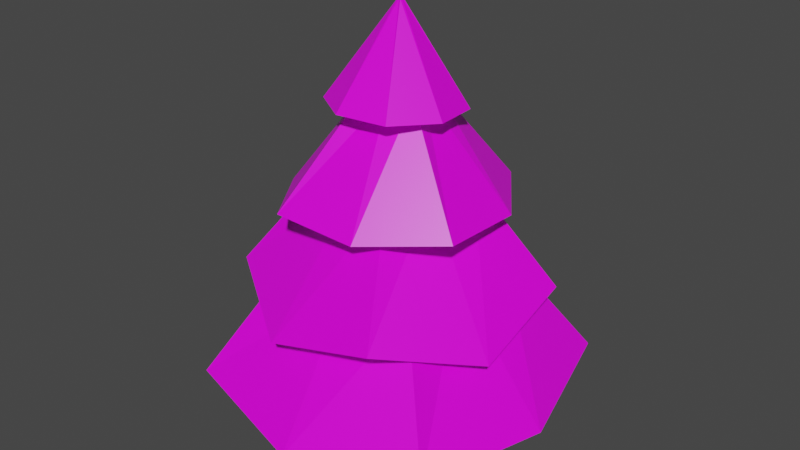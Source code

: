 # Source: tree-straight-1.blend  (saved by Blender 3.4.6; exported with 4.5.12 LTS)
import bpy
from mathutils import Matrix  # noqa: F401  (used for matrix-valued properties, if any)

bpy.ops.wm.read_factory_settings(use_empty=True)
scene = bpy.context.scene
scene.name = 'Scene'

# ---- collections
col_collection = bpy.data.collections.new('Collection'); scene.collection.children.link(col_collection)

# ---- images (referenced by path relative to the original .blend; pixels are not part of the script)
import os
ASSET_DIR = os.environ.get("B2B_ASSET_DIR", "")  # directory of the original .blend (textures are referenced by path, not embedded)
HERE = os.path.dirname(os.path.abspath(__file__))  # packed textures are extracted next to this script under _unpacked/

def load_image(name, relpath, width, height, colorspace="sRGB"):
    """Load a texture the original file referenced (path relative to the .blend, or extracted next to this script)."""
    p = next((c for c in (os.path.join(HERE, relpath), os.path.join(ASSET_DIR, relpath)) if relpath and os.path.exists(c)), "")
    if p:
        img = bpy.data.images.load(p, check_existing=True)
        img.name = name
    else:  # same state as the original file: an image datablock whose file is absent (Cycles renders it pink)
        img = bpy.data.images.new(name, width, height)
        img.source = "FILE"
        img.filepath = "//" + (relpath or name)
    img.colorspace_settings.name = colorspace
    return img
img_tree_texture_decolored_256_png = load_image('tree-texture-decolored-256.png', 'tree-texture-decolored-256.png', 1024, 1024, 'sRGB')

# ---- materials (node trees are filled in below, after node groups)
mat_material = bpy.data.materials.new('Material')
mat_material.alpha_threshold = 0.0
mat_material.use_transparent_shadow = False
mat_material.line_color = (0.0, 0.0, 0.0, 1.0)

# ---- material node trees
mat_material.use_nodes = True; mat_material.node_tree.nodes.clear()
_N = mat_material.node_tree.nodes; _L = mat_material.node_tree.links
n0 = _N.new('ShaderNodeOutputMaterial'); n0.name = 'Material Output'; n0.location = (300, 300)
n1 = _N.new('ShaderNodeBsdfPrincipled'); n1.name = 'Principled BSDF'; n1.location = (10, 300)
n1.distribution = 'GGX'
n1.subsurface_method = 'BURLEY'
n1.inputs[2].default_value = 0.4
n1.inputs[3].default_value = 1.45
n1.inputs[27].default_value = (0.0, 0.0, 0.0, 1.0)
n1.inputs[28].default_value = 1.0
n2 = _N.new('ShaderNodeTexImage'); n2.name = 'Image Texture'; n2.location = (-280, 270)
n2.image = img_tree_texture_decolored_256_png
_L.new(n1.outputs[0], n0.inputs[0])
_L.new(n2.outputs[0], n1.inputs[0])
n0.is_active_output = True

# ---- world
world_world = bpy.data.worlds.new('World'); scene.world = world_world
world_world.use_nodes = True; world_world.node_tree.nodes.clear()
_N = world_world.node_tree.nodes; _L = world_world.node_tree.links
n0 = _N.new('ShaderNodeOutputWorld'); n0.name = 'World Output'; n0.location = (300, 300)
n1 = _N.new('ShaderNodeBackground'); n1.name = 'Background'; n1.location = (10, 300)
n1.inputs[0].default_value = (0.05088, 0.05088, 0.05088, 1.0)
_L.new(n1.outputs[0], n0.inputs[0])
n0.is_active_output = True
world_world.color = (0.05088, 0.05088, 0.05088)
world_world.use_sun_shadow = False
world_world.sun_shadow_jitter_overblur = 0.0

# ---- meshes
me_cube = bpy.data.meshes.new('Cube')
me_cube.from_pydata([(0.1259, 0.2466, 24.67), (0.8421, 1.683, 20.17), (0.07871, 0.04242, 24.68), (1.654, -0.8502, 20.19), (-0.07871, 0.2937, 24.67), (-1.691, 0.8717, 20.16), (-0.1259, 0.08953, 24.68), (-0.8798, -1.662, 20.17), (-1.988, 3.006, 19.18), (-3.181, -2.153, 19.51), (3.181, 1.816, 19.25), (1.988, -3.343, 19.58), (-1.901, 3.394, 15.38), (-3.345, -1.921, 15.42), (3.413, 1.95, 15.33), (1.969, -3.365, 15.37), (-5.905, 3.038, 14.29), (-3.031, -5.933, 14.34), (3.067, 5.913, 14.34), (5.941, -3.059, 14.39), (-4.152, 4.014, 10.61), (-4.116, -4.222, 10.41), (4.086, 4.05, 10.65), (4.122, -4.186, 10.44), (-4.29, 7.436, 9.549), (-7.472, -4.276, 9.633), (7.421, 4.254, 9.444), (4.24, -7.458, 9.528), (-1.626, 1.626, 5.862), (-1.626, -1.626, 5.862), (1.626, 1.626, 5.862), (1.626, -1.626, 5.862), (-7.729, 7.749, 4.117), (-7.661, -7.663, 3.737), (7.688, 7.815, 4.185), (7.756, -7.597, 3.805), (-1.626, 1.626, 0.02602), (-1.626, -1.626, 0.02602), (1.626, 1.626, 0.02602), (1.626, -1.626, 0.02602), (0.8314, 3.429, 19.15), (-0.0236, 0.06597, 24.68), (-0.8314, -3.765, 19.61), (0.0236, 0.2702, 24.67), (-0.4247, 1.278, 20.17), (0.3869, -1.256, 20.18), (-1.865, 5.873, 14.08), (1.904, -5.895, 14.15), (0.756, 2.672, 15.35), (-0.6877, -2.643, 15.39), (2.044, 7.662, 7.768), (-2.129, -7.699, 7.878), (-0.03315, 4.032, 10.63), (0.003198, -4.204, 10.43), (-0.02578, 9.642, 3.476), (0.0595, -9.448, 2.77), (0.0, 1.626, 5.862), (0.0, -1.626, 5.862), (0.0, 1.626, 0.02602), (0.0, -1.626, 0.02602), (-3.604, 0.6616, 19.33), (0.1023, 0.1445, 24.68), (-0.1023, 0.1916, 24.67), (3.604, -0.9978, 19.43), (-1.286, -0.3951, 20.17), (1.248, 0.4166, 20.18), (-5.864, -1.896, 14.09), (5.903, 1.874, 14.15), (-2.623, 0.7368, 15.4), (2.691, -0.7073, 15.35), (-7.723, 2.068, 7.892), (7.637, -2.105, 7.754), (-4.134, -0.1038, 10.51), (4.104, -0.06829, 10.55), (-9.534, 0.05495, 3.112), (9.567, 0.135, 3.282), (-1.626, 0.0, 5.862), (1.626, 0.0, 5.862), (-1.626, 0.0, 0.02602), (1.626, 0.0, 0.02602), (0.0, 0.0, 0.02602), (0.0, 0.0, 24.68), (-0.9084, 0.9084, 2.944), (-0.9084, -0.9084, 2.944), (0.9084, -0.9084, 2.944), (0.9084, 0.9084, 2.944), (0.0, -0.9084, 2.944), (0.0, 0.9084, 2.944), (0.9084, 0.0, 2.944), (-0.9084, 0.0, 2.944)], [], [(81, 62, 6, 41), (42, 41, 6, 9), (60, 62, 4, 8), (64, 5, 16, 66), (63, 61, 2, 11), (40, 43, 0, 10), (64, 7, 9, 60), (44, 5, 8, 40), (45, 3, 11, 42), (65, 1, 10, 63), (69, 15, 27, 71), (65, 3, 19, 67), (44, 1, 18, 46), (45, 7, 17, 47), (68, 13, 17, 66), (48, 12, 16, 46), (49, 15, 19, 47), (69, 14, 18, 67), (53, 21, 33, 55), (48, 14, 26, 50), (49, 13, 25, 51), (68, 12, 24, 70), (72, 21, 25, 70), (52, 20, 24, 50), (53, 23, 27, 51), (73, 22, 26, 71), (89, 82, 36, 78), (72, 20, 32, 74), (73, 23, 35, 75), (52, 22, 34, 54), (76, 29, 33, 74), (56, 28, 32, 54), (57, 31, 35, 55), (77, 30, 34, 75), (80, 79, 39, 59), (88, 84, 39, 79), (87, 85, 38, 58), (86, 83, 37, 59), (84, 86, 59, 39), (82, 87, 58, 36), (78, 80, 59, 37), (29, 57, 55, 33), (30, 56, 54, 34), (20, 52, 54, 32), (21, 53, 51, 25), (22, 52, 50, 26), (15, 49, 51, 27), (12, 48, 50, 24), (23, 53, 55, 35), (13, 49, 47, 17), (14, 48, 46, 18), (3, 45, 47, 19), (5, 44, 46, 16), (7, 45, 42, 9), (1, 44, 40, 10), (8, 4, 43, 40), (11, 2, 41, 42), (61, 81, 41, 2), (0, 43, 81, 61), (36, 58, 80, 78), (85, 88, 79, 38), (58, 38, 79, 80), (31, 77, 75, 35), (28, 76, 74, 32), (22, 73, 75, 34), (21, 72, 74, 33), (83, 89, 78, 37), (23, 73, 71, 27), (20, 72, 70, 24), (13, 68, 70, 25), (15, 69, 67, 19), (12, 68, 66, 16), (1, 65, 67, 18), (14, 69, 71, 26), (3, 65, 63, 11), (5, 64, 60, 8), (10, 0, 61, 63), (7, 64, 66, 17), (9, 6, 62, 60), (43, 4, 62, 81), (29, 76, 89, 83), (30, 77, 88, 85), (28, 56, 87, 82), (31, 57, 86, 84), (57, 29, 83, 86), (56, 30, 85, 87), (77, 31, 84, 88), (76, 28, 82, 89)])
_uv = me_cube.uv_layers.new(name='UVMap')
_uv.uv.foreach_set('vector', [0.3343, 0.4794, 0.3323, 0.4795, 0.3324, 0.4776, 0.3344, 0.4774, 0.6743, 0.2774, 0.6829, 0.6562, 0.6761, 0.6552, 0.5076, 0.2815, 0.5287, 0.4514, 0.8368, 0.609, 0.8359, 0.6153, 0.4384, 0.6232, 0.6745, 0.6394, 0.6248, 0.6394, 0.4984, 0.3801, 0.6745, 0.3479, 0.5412, 0.8037, 0.5412, 0.4913, 0.5466, 0.4913, 0.6781, 0.8037, 0.7341, 0.604, 0.7341, 0.2741, 0.7398, 0.2741, 0.8788, 0.604, 0.4056, 0.4125, 0.3889, 0.4325, 0.3498, 0.4325, 0.383, 0.3926, 0.3637, 0.4397, 0.3637, 0.4134, 0.3934, 0.3873, 0.3934, 0.4397, 0.4056, 0.4525, 0.4222, 0.4725, 0.4162, 0.5122, 0.383, 0.4724, 0.2428, 0.4484, 0.2579, 0.4272, 0.2969, 0.4241, 0.2668, 0.4665, 0.4483, 0.852, 0.3011, 0.852, 0.1239, 0.4832, 0.4482, 0.4369, 0.6284, 0.65, 0.5629, 0.65, 0.3962, 0.3082, 0.6284, 0.2658, 0.5439, 0.6529, 0.4712, 0.6529, 0.2863, 0.2737, 0.5439, 0.2266, 0.4372, 0.8837, 0.365, 0.886, 0.1703, 0.5155, 0.4246, 0.4607, 0.3431, 0.4337, 0.3327, 0.4457, 0.3159, 0.4457, 0.3317, 0.4233, 0.2765, 0.454, 0.2961, 0.4443, 0.3175, 0.4535, 0.2857, 0.4734, 0.3431, 0.4578, 0.3534, 0.4699, 0.3514, 0.487, 0.3317, 0.4681, 0.2688, 0.4375, 0.2883, 0.4278, 0.3098, 0.437, 0.2779, 0.457, 0.4162, 0.8257, 0.2391, 0.8257, 0.08475, 0.4948, 0.4162, 0.4948, 0.4449, 0.86, 0.2893, 0.86, 0.1022, 0.4704, 0.4449, 0.4215, 0.6258, 0.6159, 0.5131, 0.6159, 0.3774, 0.3334, 0.6258, 0.298, 0.493, 0.6622, 0.3511, 0.6621, 0.1807, 0.3066, 0.4933, 0.2622, 0.4022, 0.4198, 0.3842, 0.4407, 0.3648, 0.4407, 0.3893, 0.408, 0.2911, 0.4586, 0.2911, 0.4288, 0.3065, 0.4147, 0.3096, 0.4586, 0.4022, 0.4615, 0.4203, 0.4824, 0.4181, 0.5021, 0.3893, 0.4734, 0.2425, 0.4775, 0.2598, 0.4459, 0.2843, 0.4403, 0.2622, 0.4888, 0.4895, 0.09815, 0.4767, 0.09731, 0.475, 0.0345, 0.4875, 0.03557, 0.431, 0.8267, 0.2437, 0.8267, 0.08045, 0.4767, 0.431, 0.4767, 0.4273, 0.8134, 0.2329, 0.8134, 0.06355, 0.4502, 0.4273, 0.4502, 0.5471, 0.6313, 0.3703, 0.6313, 0.2163, 0.301, 0.5471, 0.301, 0.2979, 0.4633, 0.2916, 0.462, 0.2729, 0.4318, 0.3028, 0.4379, 0.2921, 0.4363, 0.2975, 0.4328, 0.3313, 0.4414, 0.3056, 0.4582, 0.29, 0.4685, 0.2884, 0.4749, 0.2582, 0.4926, 0.2656, 0.4622, 0.3065, 0.4711, 0.301, 0.4746, 0.2672, 0.4659, 0.293, 0.4492, 0.4956, 0.525, 0.5106, 0.4968, 0.5432, 0.5134, 0.5252, 0.5346, 0.4886, 0.09422, 0.5023, 0.09399, 0.5008, 0.1591, 0.4879, 0.1582, 0.4885, 0.0898, 0.4767, 0.08879, 0.4772, 0.02103, 0.488, 0.02154, 0.4883, 0.1002, 0.4756, 0.1008, 0.4746, 0.03139, 0.4861, 0.03079, 0.5009, 0.09967, 0.4883, 0.1002, 0.4861, 0.03079, 0.4977, 0.03019, 0.5002, 0.0908, 0.4885, 0.0898, 0.488, 0.02154, 0.4988, 0.02204, 0.4806, 0.5531, 0.4956, 0.525, 0.5252, 0.5346, 0.5072, 0.5557, 0.2916, 0.462, 0.29, 0.4685, 0.2656, 0.4622, 0.2729, 0.4318, 0.2867, 0.4398, 0.2921, 0.4363, 0.3056, 0.4582, 0.2798, 0.4749, 0.7239, 0.6313, 0.5471, 0.6313, 0.5471, 0.301, 0.8779, 0.301, 0.3842, 0.4407, 0.4022, 0.4615, 0.3893, 0.4734, 0.3648, 0.4407, 0.2911, 0.4885, 0.2911, 0.4586, 0.3096, 0.4586, 0.3065, 0.5026, 0.7386, 0.6159, 0.6258, 0.6159, 0.6258, 0.298, 0.8742, 0.3334, 0.6004, 0.86, 0.4449, 0.86, 0.4449, 0.4215, 0.7875, 0.4704, 0.5933, 0.8257, 0.4162, 0.8257, 0.4162, 0.4948, 0.7476, 0.4948, 0.3327, 0.4457, 0.3431, 0.4578, 0.3317, 0.4681, 0.3159, 0.4457, 0.257, 0.4637, 0.2765, 0.454, 0.2857, 0.4734, 0.2508, 0.4868, 0.5094, 0.8815, 0.4372, 0.8837, 0.4246, 0.4607, 0.6816, 0.4994, 0.6167, 0.6529, 0.5439, 0.6529, 0.5439, 0.2266, 0.8015, 0.2737, 0.3889, 0.4325, 0.4056, 0.4525, 0.383, 0.4724, 0.3498, 0.4325, 0.3637, 0.4661, 0.3637, 0.4397, 0.3934, 0.4397, 0.3934, 0.4922, 0.5895, 0.604, 0.7284, 0.2741, 0.7341, 0.2741, 0.7341, 0.604, 0.8409, 0.2732, 0.6898, 0.6572, 0.6829, 0.6562, 0.6743, 0.2774, 0.3363, 0.4793, 0.3343, 0.4794, 0.3344, 0.4774, 0.3363, 0.4772, 0.3363, 0.4814, 0.3342, 0.4814, 0.3343, 0.4794, 0.3363, 0.4793, 0.454, 0.5506, 0.466, 0.5153, 0.4956, 0.525, 0.4806, 0.5531, 0.4748, 0.09444, 0.4886, 0.09422, 0.4879, 0.1582, 0.4751, 0.1573, 0.466, 0.5153, 0.4779, 0.4801, 0.5106, 0.4968, 0.4956, 0.525, 0.3119, 0.4676, 0.3065, 0.4711, 0.293, 0.4492, 0.3187, 0.4324, 0.3042, 0.4647, 0.2979, 0.4633, 0.3028, 0.4379, 0.3327, 0.4441, 0.6217, 0.8134, 0.4273, 0.8134, 0.4273, 0.4502, 0.7911, 0.4502, 0.6184, 0.8267, 0.431, 0.8267, 0.431, 0.4767, 0.7816, 0.4767, 0.5024, 0.09899, 0.4895, 0.09815, 0.4875, 0.03557, 0.4999, 0.03664, 0.2253, 0.5092, 0.2425, 0.4775, 0.2622, 0.4888, 0.2335, 0.5336, 0.4203, 0.399, 0.4022, 0.4198, 0.3893, 0.408, 0.4181, 0.3792, 0.6348, 0.6624, 0.493, 0.6622, 0.4933, 0.2622, 0.8058, 0.3071, 0.2493, 0.4472, 0.2688, 0.4375, 0.2779, 0.457, 0.243, 0.4703, 0.3534, 0.4216, 0.3431, 0.4337, 0.3317, 0.4233, 0.3514, 0.4044, 0.694, 0.65, 0.6284, 0.65, 0.6284, 0.2658, 0.8606, 0.3082, 0.5954, 0.852, 0.4483, 0.852, 0.4482, 0.4369, 0.7726, 0.4832, 0.2277, 0.4696, 0.2428, 0.4484, 0.2668, 0.4665, 0.2367, 0.5088, 0.4222, 0.3925, 0.4056, 0.4125, 0.383, 0.3926, 0.4162, 0.3528, 0.4042, 0.8037, 0.5357, 0.4913, 0.5412, 0.4913, 0.5412, 0.8037, 0.7243, 0.6394, 0.6745, 0.6394, 0.6745, 0.3479, 0.8507, 0.3801, 0.6189, 0.2796, 0.8378, 0.6027, 0.8368, 0.609, 0.5287, 0.4514, 0.3342, 0.4814, 0.3322, 0.4814, 0.3323, 0.4795, 0.3343, 0.4794, 0.5049, 0.1613, 0.4916, 0.1607, 0.4895, 0.09815, 0.5024, 0.09899, 0.4745, 0.03157, 0.4892, 0.03024, 0.4886, 0.09422, 0.4748, 0.09444, 0.5017, 0.1596, 0.489, 0.1581, 0.4885, 0.0898, 0.5002, 0.0908, 0.5041, 0.1692, 0.4904, 0.1697, 0.4883, 0.1002, 0.5009, 0.09967, 0.4904, 0.1697, 0.4767, 0.1702, 0.4756, 0.1008, 0.4883, 0.1002, 0.489, 0.1581, 0.4763, 0.1565, 0.4767, 0.08879, 0.4885, 0.0898, 0.4892, 0.03024, 0.5038, 0.02891, 0.5023, 0.09399, 0.4886, 0.09422, 0.4916, 0.1607, 0.4783, 0.1601, 0.4767, 0.09731, 0.4895, 0.09815])
me_cube.materials.append(mat_material)
me_cube.use_remesh_preserve_volume = False
me_cube.use_remesh_preserve_attributes = False
me_cube.use_mirror_vertex_groups = False
me_cube.update()

# ---- objects
ob_cube = bpy.data.objects.new('Cube', me_cube)

# ---- transforms, parenting, visibility, modifiers, constraints
ob_cube.location = (0.0, 0.0, 0.0)
ob_cube.scale = (0.3515, 0.3515, 0.3515)
ob_cube.lock_rotations_4d = False
ob_cube.empty_display_type = 'ARROWS'
ob_cube.lineart.crease_threshold = 0.0

# ---- collection membership
col_collection.objects.link(ob_cube)

# ---- scene / render settings (as saved in the file)
scene.frame_start = 1; scene.frame_end = 250; scene.frame_set(1)
scene.render.engine = 'BLENDER_EEVEE_NEXT'
scene.cycles.use_denoising = False
scene.cycles.samples = 128
scene.cycles.sampling_pattern = 'TABULATED_SOBOL'
scene.cycles.use_adaptive_sampling = False
scene.cycles.use_light_tree = False
scene.view_settings.view_transform = 'Filmic'
bpy.context.view_layer.update()

# ---- added for rendering (the .blend has no active camera and no usable light): camera, sun
cam_auto = bpy.data.cameras.new('AutoCamera')
cam_auto.lens = 50.0
cam_auto.sensor_width = 36.0
cam_auto.clip_end = 1000.0
ob_auto_camera = bpy.data.objects.new('AutoCamera', cam_auto)
scene.collection.objects.link(ob_auto_camera)
ob_auto_camera.location = (11.8998, -14.2387, 13.8583)
ob_auto_camera.rotation_euler = (1.09748, -7.21219e-08, 0.694738)
scene.camera = ob_auto_camera
light_auto_sun = bpy.data.lights.new('AutoSun', 'SUN')
light_auto_sun.energy = 3.0
light_auto_sun.angle = 0.0523599
ob_auto_sun = bpy.data.objects.new('AutoSun', light_auto_sun)
scene.collection.objects.link(ob_auto_sun)
ob_auto_sun.rotation_euler = (0.872665, 0.174533, 0.523599)
bpy.context.view_layer.update()
